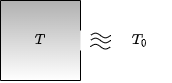

The diagram above was exported from draw.io. Its source (the exported page's mxGraphModel, read from the mxfile embedded in the PNG):
<mxGraphModel dx="996" dy="539" grid="1" gridSize="10" guides="1" tooltips="1" connect="1" arrows="1" fold="1" page="1" pageScale="1" pageWidth="850" pageHeight="1100" math="1" shadow="0">
  <root>
    <mxCell id="0" />
    <mxCell id="1" parent="0" />
    <mxCell id="I8qhopldCDGVModElv2b-12" value="" style="whiteSpace=wrap;html=1;aspect=fixed;strokeWidth=1;fillColor=#B0B0B0;gradientColor=#ffffff;strokeColor=none;" parent="1" vertex="1">
      <mxGeometry x="360" y="240" width="80" height="80" as="geometry" />
    </mxCell>
    <mxCell id="I8qhopldCDGVModElv2b-2" value="" style="endArrow=none;html=1;curved=1;strokeColor=default;edgeStyle=orthogonalEdgeStyle;" parent="1" edge="1">
      <mxGeometry width="50" height="50" relative="1" as="geometry">
        <mxPoint x="360" y="240" as="sourcePoint" />
        <mxPoint x="440" y="240" as="targetPoint" />
      </mxGeometry>
    </mxCell>
    <mxCell id="I8qhopldCDGVModElv2b-3" value="" style="endArrow=none;html=1;curved=1;strokeColor=default;edgeStyle=orthogonalEdgeStyle;" parent="1" edge="1">
      <mxGeometry width="50" height="50" relative="1" as="geometry">
        <mxPoint x="360" y="320" as="sourcePoint" />
        <mxPoint x="440" y="320" as="targetPoint" />
      </mxGeometry>
    </mxCell>
    <mxCell id="I8qhopldCDGVModElv2b-4" value="" style="endArrow=none;html=1;curved=1;strokeColor=default;edgeStyle=orthogonalEdgeStyle;" parent="1" edge="1">
      <mxGeometry width="50" height="50" relative="1" as="geometry">
        <mxPoint x="360" y="320" as="sourcePoint" />
        <mxPoint x="360" y="240" as="targetPoint" />
      </mxGeometry>
    </mxCell>
    <mxCell id="I8qhopldCDGVModElv2b-5" value="" style="endArrow=none;html=1;curved=1;strokeColor=default;edgeStyle=orthogonalEdgeStyle;" parent="1" edge="1">
      <mxGeometry width="50" height="50" relative="1" as="geometry">
        <mxPoint x="440" y="270" as="sourcePoint" />
        <mxPoint x="440" y="240" as="targetPoint" />
      </mxGeometry>
    </mxCell>
    <mxCell id="I8qhopldCDGVModElv2b-8" value="" style="endArrow=none;html=1;curved=1;strokeColor=default;edgeStyle=orthogonalEdgeStyle;" parent="1" edge="1">
      <mxGeometry width="50" height="50" relative="1" as="geometry">
        <mxPoint x="440" y="320" as="sourcePoint" />
        <mxPoint x="440" y="290" as="targetPoint" />
      </mxGeometry>
    </mxCell>
    <mxCell id="I8qhopldCDGVModElv2b-10" value="$$T$$" style="text;html=1;strokeColor=none;fillColor=none;align=center;verticalAlign=middle;whiteSpace=wrap;rounded=0;" parent="1" vertex="1">
      <mxGeometry x="370" y="265" width="60" height="30" as="geometry" />
    </mxCell>
    <mxCell id="I8qhopldCDGVModElv2b-11" value="$$T_0&lt;br&gt;$$" style="text;html=1;strokeColor=none;fillColor=none;align=center;verticalAlign=middle;whiteSpace=wrap;rounded=0;" parent="1" vertex="1">
      <mxGeometry x="470" y="265" width="60" height="30" as="geometry" />
    </mxCell>
    <mxCell id="CxYorADarhHr9GsNxxOr-1" value="" style="pointerEvents=1;verticalLabelPosition=bottom;shadow=0;dashed=0;align=center;html=1;verticalAlign=top;shape=mxgraph.electrical.waveforms.sine_wave;" vertex="1" parent="1">
      <mxGeometry x="450" y="271.91" width="20" height="6.18" as="geometry" />
    </mxCell>
    <mxCell id="CxYorADarhHr9GsNxxOr-2" value="" style="pointerEvents=1;verticalLabelPosition=bottom;shadow=0;dashed=0;align=center;html=1;verticalAlign=top;shape=mxgraph.electrical.waveforms.sine_wave;" vertex="1" parent="1">
      <mxGeometry x="450" y="276.91" width="20" height="6.18" as="geometry" />
    </mxCell>
    <mxCell id="CxYorADarhHr9GsNxxOr-3" value="" style="pointerEvents=1;verticalLabelPosition=bottom;shadow=0;dashed=0;align=center;html=1;verticalAlign=top;shape=mxgraph.electrical.waveforms.sine_wave;" vertex="1" parent="1">
      <mxGeometry x="450" y="283.09000000000003" width="20" height="6.18" as="geometry" />
    </mxCell>
  </root>
</mxGraphModel>